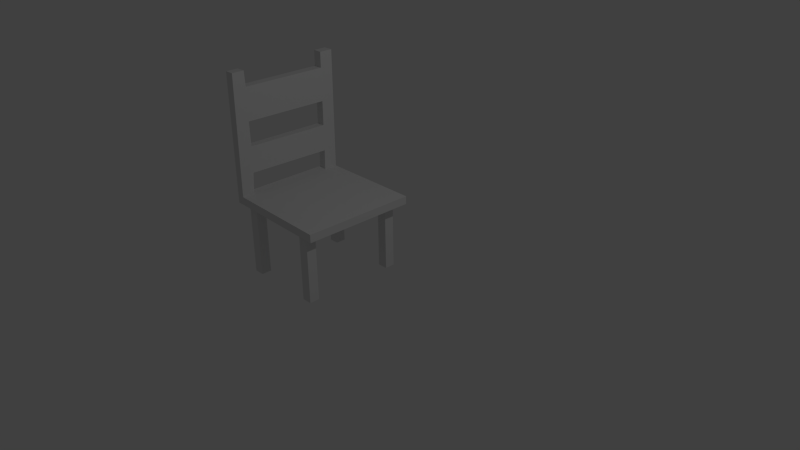 # Source: RestaurantTableChair.blend  (saved by Blender 2.72.0; exported with 4.5.12 LTS)
import bpy
from mathutils import Matrix  # noqa: F401  (used for matrix-valued properties, if any)

bpy.ops.wm.read_factory_settings(use_empty=True)
scene = bpy.context.scene
scene.name = 'Scene'

# ---- collections
col_collection_1 = bpy.data.collections.new('Collection 1'); scene.collection.children.link(col_collection_1)

# ---- materials (node trees are filled in below, after node groups)
mat_material = bpy.data.materials.new('Material')
mat_material.alpha_threshold = 0.0
mat_material.use_transparent_shadow = False
mat_material.roughness = 0.5
mat_material.line_color = (0.0, 0.0, 0.0, 1.0)

# ---- material node trees

# ---- world
world_world = bpy.data.worlds.new('World'); scene.world = world_world
world_world.color = (0.05088, 0.05088, 0.05088)
world_world.use_sun_shadow = False
world_world.sun_shadow_jitter_overblur = 0.0
world_world.cycles.sampling_method = 'MANUAL'
world_world.cycles.sample_map_resolution = 256

# ---- cameras
cam_camera = bpy.data.cameras.new('Camera')
cam_camera.clip_end = 100.0
cam_camera.lens = 35.0
cam_camera.sensor_width = 32.0
cam_camera.sensor_height = 18.0
cam_camera.ortho_scale = 7.314
cam_camera.dof.focus_distance = 0.0
cam_camera.dof.aperture_fstop = 128.0

# ---- lights
light_lamp = bpy.data.lights.new('Lamp', 'POINT')
light_lamp.transmission_factor = 0.0
light_lamp.cutoff_distance = 30.0
light_lamp.energy = 100.0
light_lamp.shadow_buffer_clip_start = 1.001
light_lamp.shadow_soft_size = 0.1
light_lamp.shadow_maximum_resolution = 0.006
light_lamp.use_absolute_resolution = True
light_lamp.cycles.use_multiple_importance_sampling = False

# ---- meshes
me_cube = bpy.data.meshes.new('Cube')
me_cube.from_pydata([(0.5923, 0.8116, -0.6704), (0.5923, -0.8116, -0.6704), (-0.9665, -0.7997, -0.6372), (-0.9665, 0.7849, -0.6372), (0.5923, 0.8116, -0.5567), (0.5923, -0.8116, -0.5567), (-0.9665, -0.7997, 1.176), (-0.9665, 0.7849, 1.176), (-0.8273, 0.7849, 1.176), (-0.8363, -0.7997, 1.176), (-0.8429, 0.7849, -0.5263), (-0.8594, -0.7997, -0.5263), (-0.8563, -0.6244, -0.5263), (-0.8288, 0.595, 1.176), (-0.8449, 0.5889, -0.5263), (-0.8514, -0.6087, -0.2269), (-0.8407, 0.5929, -0.2399), (-0.9665, -0.6284, 1.176), (-0.8345, -0.6254, 1.176), (-0.9665, -0.6085, -0.2317), (-0.9665, 0.6014, 1.176), (-0.9665, 0.5968, -0.2471), (-0.9665, -0.7997, -0.519), (-0.9665, 0.7849, -0.5217), (-0.9665, -0.606, -0.5187), (-0.9665, 0.597, -0.5145), (-0.8469, -0.6045, 0.1489), (-0.8375, 0.5935, 0.1365), (-0.9665, -0.6138, 0.1454), (-0.9665, 0.598, 0.134), (-0.8427, -0.6135, 0.4947), (-0.8346, 0.594, 0.4865), (-0.9665, -0.6187, 0.4923), (-0.9665, 0.5992, 0.4848), (-0.8371, -0.6146, 0.961), (-0.8306, 0.5947, 0.9584), (-0.9665, -0.6253, 0.9603), (-0.9665, 0.6007, 0.9579), (-0.9665, -0.6253, 0.9603), (-0.7732, 0.5702, -1.624), (-0.7732, 0.7135, -1.624), (-0.63, 0.7135, -1.624), (-0.63, 0.5702, -1.624), (-0.7732, 0.5702, -0.6344), (-0.7732, 0.7135, -0.6344), (-0.63, 0.7135, -0.6344), (-0.63, 0.5702, -0.6344), (-0.7732, -0.7572, -1.624), (-0.7732, -0.6139, -1.624), (-0.63, -0.6139, -1.624), (-0.63, -0.7572, -1.624), (-0.7732, -0.7572, -0.6404), (-0.7732, -0.6139, -0.6404), (-0.63, -0.6139, -0.6404), (-0.63, -0.7572, -0.6404), (0.2885, 0.5702, -1.624), (0.2885, 0.7135, -1.624), (0.4318, 0.7135, -1.624), (0.4318, 0.5702, -1.624), (0.2885, 0.5702, -0.6344), (0.2885, 0.7135, -0.6344), (0.4318, 0.7135, -0.6344), (0.4318, 0.5702, -0.6344), (0.2885, -0.7572, -1.624), (0.2885, -0.6139, -1.624), (0.4318, -0.6139, -1.624), (0.4318, -0.7572, -1.624), (0.2885, -0.7572, -0.6344), (0.2885, -0.6139, -0.6344), (0.4318, -0.6139, -0.6344), (0.4318, -0.7572, -0.6344)], [(36, 38)], [(0, 1, 2, 3), (18, 17, 6, 9), (0, 4, 5, 1), (8, 13, 35, 31, 27, 16, 14, 10), (8, 7, 20, 13), (4, 10, 14, 12, 11, 5), (7, 8, 10, 4, 0, 3, 23), (6, 17, 36, 32, 28, 19, 24, 25, 21, 29, 33, 37, 20, 7, 23, 3, 2, 22), (19, 28, 29, 21), (16, 27, 26, 15), (32, 36, 37, 33), (31, 35, 34, 30), (18, 34, 36, 17), (36, 34, 35, 37), (20, 37, 35, 13), (26, 28, 32, 30), (32, 33, 31, 30), (27, 31, 33, 29), (28, 26, 27, 29), (14, 25, 24, 12), (12, 24, 19, 15), (16, 15, 19, 21), (14, 16, 21, 25), (34, 18, 9, 11, 12, 15, 26, 30), (43, 44, 40, 39), (44, 45, 41, 40), (45, 46, 42, 41), (46, 43, 39, 42), (39, 40, 41, 42), (46, 45, 44, 43), (51, 52, 48, 47), (52, 53, 49, 48), (53, 54, 50, 49), (54, 51, 47, 50), (47, 48, 49, 50), (54, 53, 52, 51), (59, 60, 56, 55), (60, 61, 57, 56), (61, 62, 58, 57), (62, 59, 55, 58), (55, 56, 57, 58), (62, 61, 60, 59), (67, 68, 64, 63), (68, 69, 65, 64), (69, 70, 66, 65), (70, 67, 63, 66), (63, 64, 65, 66), (70, 69, 68, 67), (9, 6, 22, 2, 1, 5, 11)])
_uv = me_cube.uv_layers.new(name='UVMap')
_uv.uv.foreach_set('vector', [0.6776, 0.3284, 0.3659, 0.3284, 0.3682, 0.0002431, 0.6724, 0.0002488, 0.401, 0.8938, 0.3988, 0.9192, 0.3659, 0.9171, 0.3675, 0.892, 0.6776, 0.3284, 0.6776, 0.3503, 0.3659, 0.3503, 0.3659, 0.3284, 0.9835, 0.3284, 0.9469, 0.3284, 0.9468, 0.2865, 0.9467, 0.1955, 0.9466, 0.128, 0.9465, 0.05548, 0.9457, 0.0002804, 0.9835, 0.0002867, 0.754, 0.8939, 0.754, 0.9207, 0.7186, 0.9208, 0.7174, 0.8942, 0.6776, 0.3503, 0.6724, 0.6547, 0.3685, 0.6685, 0.3683, 0.6632, 0.3682, 0.6579, 0.3659, 0.3503, 0.001391, 0.3205, 0.002006, 0.2934, 0.3337, 0.3038, 0.3436, 0.0002431, 0.3654, 0.0005381, 0.3546, 0.3278, 0.3325, 0.3277, 0.003384, 0.6263, 0.003473, 0.593, 0.04728, 0.5925, 0.1371, 0.5916, 0.2034, 0.5907, 0.2758, 0.589, 0.3331, 0.5846, 0.3307, 0.3715, 0.2802, 0.3695, 0.2069, 0.3662, 0.1389, 0.3634, 0.0453, 0.3598, 0.0002431, 0.3583, 0.001391, 0.3205, 0.3325, 0.3277, 0.3546, 0.3278, 0.3567, 0.6276, 0.3341, 0.6277, 0.2758, 0.589, 0.2034, 0.5907, 0.2069, 0.3662, 0.2802, 0.3695, 0.9465, 0.05548, 0.9466, 0.128, 0.7157, 0.1304, 0.7149, 0.05796, 0.1371, 0.5916, 0.04728, 0.5925, 0.0453, 0.3598, 0.1389, 0.3634, 0.9467, 0.1955, 0.9468, 0.2865, 0.7137, 0.2869, 0.7139, 0.197, 0.401, 0.8938, 0.4424, 0.8979, 0.4403, 0.9228, 0.3988, 0.9192, 0.4403, 0.9228, 0.4424, 0.8979, 0.6755, 0.8966, 0.6766, 0.9228, 0.7186, 0.9208, 0.6766, 0.9228, 0.6755, 0.8966, 0.7174, 0.8942, 0.2331, 0.9796, 0.2331, 0.9564, 0.3, 0.9581, 0.2998, 0.982, 0.3, 0.9581, 0.5344, 0.9698, 0.5322, 0.9951, 0.2998, 0.982, 0.5995, 0.9998, 0.5322, 0.9951, 0.5344, 0.9698, 0.6018, 0.975, 0.2331, 0.9564, 0.2331, 0.9796, 0.00311, 0.9998, 0.0002431, 0.975, 0.7102, 0.9549, 0.7079, 0.9314, 0.9396, 0.9233, 0.9439, 0.9445, 0.3659, 0.9447, 0.3688, 0.9233, 0.424, 0.9269, 0.4235, 0.9491, 0.6551, 0.9559, 0.4235, 0.9491, 0.424, 0.9269, 0.6563, 0.9317, 0.7102, 0.9549, 0.6551, 0.9559, 0.6563, 0.9317, 0.7079, 0.9314, 0.7137, 0.2869, 0.7116, 0.3284, 0.678, 0.3284, 0.678, 0.0002431, 0.7118, 0.0002513, 0.7149, 0.05796, 0.7157, 0.1304, 0.7139, 0.197, 0.7333, 0.5473, 0.7057, 0.5473, 0.7057, 0.3565, 0.7333, 0.3565, 0.7057, 0.5473, 0.678, 0.5473, 0.678, 0.3565, 0.7057, 0.3565, 0.7885, 0.5473, 0.7609, 0.5473, 0.7609, 0.3565, 0.7885, 0.3565, 0.7609, 0.5473, 0.7333, 0.5473, 0.7333, 0.3565, 0.7609, 0.3565, 0.7333, 0.3565, 0.7333, 0.3289, 0.7609, 0.3289, 0.7609, 0.3565, 0.7609, 0.5473, 0.7609, 0.5749, 0.7333, 0.5749, 0.7333, 0.5473, 0.8442, 0.7926, 0.8166, 0.7926, 0.8166, 0.603, 0.8442, 0.603, 0.8166, 0.7926, 0.789, 0.7926, 0.789, 0.603, 0.8166, 0.603, 0.8994, 0.7926, 0.8718, 0.7926, 0.8718, 0.603, 0.8994, 0.603, 0.8718, 0.7926, 0.8442, 0.7926, 0.8442, 0.603, 0.8718, 0.603, 0.8442, 0.603, 0.8442, 0.5754, 0.8718, 0.5754, 0.8718, 0.603, 0.8718, 0.7926, 0.8718, 0.8202, 0.8442, 0.8202, 0.8442, 0.7926, 0.7333, 0.7937, 0.7057, 0.7937, 0.7057, 0.603, 0.7333, 0.603, 0.7057, 0.7937, 0.678, 0.7937, 0.678, 0.603, 0.7057, 0.603, 0.7885, 0.7937, 0.7609, 0.7937, 0.7609, 0.603, 0.7885, 0.603, 0.7609, 0.7937, 0.7333, 0.7937, 0.7333, 0.603, 0.7609, 0.603, 0.7333, 0.603, 0.7333, 0.5754, 0.7609, 0.5754, 0.7609, 0.603, 0.7609, 0.7937, 0.7609, 0.8214, 0.7333, 0.8214, 0.7333, 0.7937, 0.8442, 0.5473, 0.8166, 0.5473, 0.8166, 0.3565, 0.8442, 0.3565, 0.8166, 0.5473, 0.789, 0.5473, 0.789, 0.3565, 0.8166, 0.3565, 0.8994, 0.5473, 0.8718, 0.5473, 0.8718, 0.3565, 0.8994, 0.3565, 0.8718, 0.5473, 0.8442, 0.5473, 0.8442, 0.3565, 0.8718, 0.3565, 0.8442, 0.3565, 0.8442, 0.3289, 0.8718, 0.3289, 0.8718, 0.3565, 0.8718, 0.5473, 0.8718, 0.5749, 0.8442, 0.5749, 0.8442, 0.5473, 0.003305, 0.6517, 0.003384, 0.6263, 0.3341, 0.6277, 0.3567, 0.6276, 0.3654, 0.9558, 0.3436, 0.9559, 0.3355, 0.6484])
me_cube.materials.append(mat_material)
me_cube.use_remesh_preserve_volume = False
me_cube.use_remesh_preserve_attributes = False
me_cube.use_mirror_vertex_groups = False
me_cube.update()

# ---- objects
ob_cube = bpy.data.objects.new('Cube', me_cube)
ob_lamp = bpy.data.objects.new('Lamp', light_lamp)
ob_camera = bpy.data.objects.new('Camera', cam_camera)

# ---- transforms, parenting, visibility, modifiers, constraints
ob_cube.location = (-0.8343, 0.0, 1.034)
ob_cube.lock_rotations_4d = False
ob_cube.empty_display_type = 'ARROWS'
ob_cube.lineart.crease_threshold = 0.0
ob_lamp.location = (4.076, 1.005, 5.904)
ob_lamp.rotation_euler = (0.6503, 0.05522, 1.866)
ob_lamp.lock_rotations_4d = False
ob_lamp.empty_display_type = 'ARROWS'
ob_lamp.color = (0.0, 0.0, 0.0, 0.0)
ob_lamp.lineart.crease_threshold = 0.0
ob_camera.location = (7.481, -6.508, 5.344)
ob_camera.rotation_euler = (1.109, 0.01082, 0.8149)
ob_camera.lock_rotations_4d = False
ob_camera.empty_display_type = 'ARROWS'
ob_camera.color = (0.0, 0.0, 0.0, 0.0)
ob_camera.display_type = 'WIRE'
ob_camera.lineart.crease_threshold = 0.0

# ---- collection membership
col_collection_1.objects.link(ob_cube)
col_collection_1.objects.link(ob_lamp)
col_collection_1.objects.link(ob_camera)

# ---- scene / render settings (as saved in the file)
scene.camera = ob_camera
scene.frame_start = 1; scene.frame_end = 250; scene.frame_set(0)
scene.render.engine = 'BLENDER_EEVEE_NEXT'
scene.render.resolution_percentage = 50
scene.render.dither_intensity = 0.0
scene.cycles.use_denoising = False
scene.cycles.samples = 10
scene.cycles.sampling_pattern = 'TABULATED_SOBOL'
scene.cycles.light_sampling_threshold = 0.0
scene.cycles.use_adaptive_sampling = False
scene.cycles.use_light_tree = False
scene.cycles.blur_glossy = 0.0
scene.cycles.pixel_filter_type = 'GAUSSIAN'
scene.cycles.sample_clamp_indirect = 0.0
scene.view_settings.view_transform = 'Standard'
bpy.context.view_layer.update()
